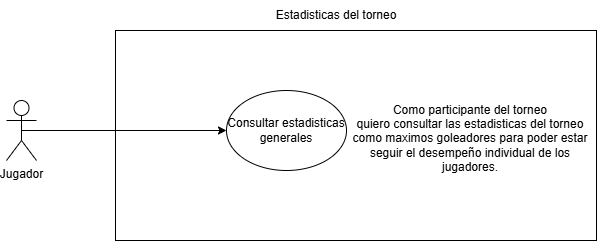

The diagram above was exported from draw.io. Its source (the exported page's mxGraphModel, read from the mxfile embedded in the PNG):
<mxGraphModel dx="1418" dy="780" grid="1" gridSize="10" guides="1" tooltips="1" connect="1" arrows="1" fold="1" page="1" pageScale="1" pageWidth="827" pageHeight="1169" math="0" shadow="0">
  <root>
    <mxCell id="0" />
    <mxCell id="1" parent="0" />
    <mxCell id="zz9Jfpl11RrNkMcej26B-2" parent="1" style="rounded=0;whiteSpace=wrap;html=1;movable=1;resizable=1;rotatable=1;deletable=1;editable=1;locked=0;connectable=1;" value="" vertex="1">
      <mxGeometry height="210" width="481" x="179" y="280" as="geometry" />
    </mxCell>
    <mxCell id="zz9Jfpl11RrNkMcej26B-8" parent="1" style="text;html=1;whiteSpace=wrap;strokeColor=none;fillColor=none;align=center;verticalAlign=middle;rounded=0;" value="Estadisticas del torneo" vertex="1">
      <mxGeometry height="30" width="220" x="290" y="250" as="geometry" />
    </mxCell>
    <mxCell id="zz9Jfpl11RrNkMcej26B-24" edge="1" parent="1" source="zz9Jfpl11RrNkMcej26B-21" style="edgeStyle=orthogonalEdgeStyle;rounded=0;orthogonalLoop=1;jettySize=auto;html=1;exitX=0.5;exitY=0.5;exitDx=0;exitDy=0;exitPerimeter=0;" target="zz9Jfpl11RrNkMcej26B-23">
      <mxGeometry relative="1" as="geometry" />
    </mxCell>
    <mxCell id="zz9Jfpl11RrNkMcej26B-21" parent="1" style="shape=umlActor;verticalLabelPosition=bottom;verticalAlign=top;html=1;outlineConnect=0;" value="Jugador" vertex="1">
      <mxGeometry height="60" width="30" x="70" y="350" as="geometry" />
    </mxCell>
    <mxCell id="zz9Jfpl11RrNkMcej26B-23" parent="1" style="ellipse;whiteSpace=wrap;html=1;" value="Consultar estadisticas generales" vertex="1">
      <mxGeometry height="80" width="120" x="290" y="340" as="geometry" />
    </mxCell>
    <mxCell id="zz9Jfpl11RrNkMcej26B-25" parent="1" style="text;html=1;whiteSpace=wrap;strokeColor=none;fillColor=none;align=center;verticalAlign=middle;rounded=0;" value="&lt;font face=&quot;Helvetica&quot; style=&quot;font-size: 12px;&quot;&gt;&lt;font style=&quot;&quot;&gt;Como participante del torneo quiero&amp;nbsp;consultar las estadisticas del torneo como maximos goleadores&amp;nbsp;&lt;/font&gt;para poder&amp;nbsp;estar seguir el desempeño individual de los jugadores.&lt;/font&gt;" vertex="1">
      <mxGeometry height="75" width="240" x="414" y="350" as="geometry" />
    </mxCell>
  </root>
</mxGraphModel>